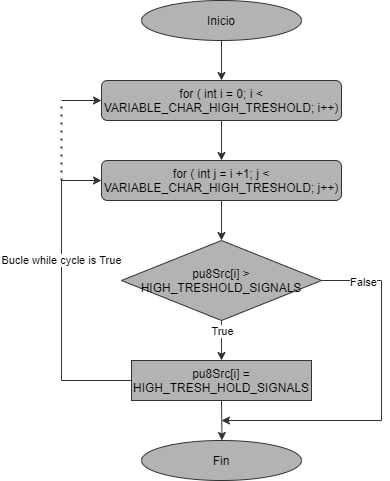

The diagram above was exported from draw.io. Its source (the exported page's mxGraphModel, read from the mxfile embedded in the PNG):
<mxGraphModel dx="460" dy="752" grid="1" gridSize="10" guides="0" tooltips="1" connect="1" arrows="1" fold="1" page="1" pageScale="1" pageWidth="827" pageHeight="1169" math="0" shadow="0">
  <root>
    <mxCell id="WIyWlLk6GJQsqaUBKTNV-0" />
    <mxCell id="WIyWlLk6GJQsqaUBKTNV-1" parent="WIyWlLk6GJQsqaUBKTNV-0" />
    <mxCell id="CaeHgP4WxyyFYlCNEe2C-0" value="Inicio" style="ellipse;whiteSpace=wrap;html=1;labelBackgroundColor=none;labelBorderColor=none;strokeColor=#333333;fillColor=#B3B3B3;" parent="WIyWlLk6GJQsqaUBKTNV-1" vertex="1">
      <mxGeometry x="280" y="80" width="160" height="40" as="geometry" />
    </mxCell>
    <mxCell id="CaeHgP4WxyyFYlCNEe2C-2" value="" style="endArrow=classic;html=1;fillColor=#dae8fc;labelBackgroundColor=none;labelBorderColor=none;strokeColor=#333333;" parent="WIyWlLk6GJQsqaUBKTNV-1" edge="1">
      <mxGeometry width="50" height="50" relative="1" as="geometry">
        <mxPoint x="360" y="120" as="sourcePoint" />
        <mxPoint x="360" y="160" as="targetPoint" />
      </mxGeometry>
    </mxCell>
    <mxCell id="CaeHgP4WxyyFYlCNEe2C-24" value="Fin" style="ellipse;whiteSpace=wrap;html=1;labelBackgroundColor=none;labelBorderColor=none;strokeColor=#333333;fillColor=#B3B3B3;" parent="WIyWlLk6GJQsqaUBKTNV-1" vertex="1">
      <mxGeometry x="280" y="520" width="160" height="40" as="geometry" />
    </mxCell>
    <mxCell id="6yqwIILNZPZyr_VtgoOr-11" value="&lt;span&gt;for ( int i = 0; i &amp;lt; VARIABLE_CHAR_HIGH_TRESHOLD; i++)&lt;/span&gt;" style="rounded=1;whiteSpace=wrap;html=1;labelBackgroundColor=none;labelBorderColor=none;strokeColor=#333333;fillColor=#B3B3B3;" parent="WIyWlLk6GJQsqaUBKTNV-1" vertex="1">
      <mxGeometry x="240" y="160" width="240" height="40" as="geometry" />
    </mxCell>
    <mxCell id="6yqwIILNZPZyr_VtgoOr-12" value="" style="endArrow=classic;html=1;fillColor=#dae8fc;labelBackgroundColor=none;labelBorderColor=none;strokeColor=#333333;" parent="WIyWlLk6GJQsqaUBKTNV-1" target="6yqwIILNZPZyr_VtgoOr-11" edge="1">
      <mxGeometry width="50" height="50" relative="1" as="geometry">
        <mxPoint x="359.5" y="200" as="sourcePoint" />
        <mxPoint x="360" y="240" as="targetPoint" />
      </mxGeometry>
    </mxCell>
    <mxCell id="6yqwIILNZPZyr_VtgoOr-19" value="" style="endArrow=classic;html=1;fillColor=#dae8fc;entryX=0.5;entryY=0;entryDx=0;entryDy=0;labelBackgroundColor=none;labelBorderColor=none;strokeColor=#333333;" parent="WIyWlLk6GJQsqaUBKTNV-1" edge="1">
      <mxGeometry width="50" height="50" relative="1" as="geometry">
        <mxPoint x="360" y="200" as="sourcePoint" />
        <mxPoint x="360" y="240" as="targetPoint" />
      </mxGeometry>
    </mxCell>
    <mxCell id="6yqwIILNZPZyr_VtgoOr-22" value="" style="endArrow=classic;html=1;fillColor=#dae8fc;labelBackgroundColor=none;labelBorderColor=none;strokeColor=#333333;" parent="WIyWlLk6GJQsqaUBKTNV-1" edge="1">
      <mxGeometry width="50" height="50" relative="1" as="geometry">
        <mxPoint x="360" y="480" as="sourcePoint" />
        <mxPoint x="360.5" y="520" as="targetPoint" />
      </mxGeometry>
    </mxCell>
    <mxCell id="Dn4_YnJ-BqSYE6kICeiG-1" value="pu8Src[i] = HIGH_TRESH_HOLD_SIGNALS" style="rounded=0;whiteSpace=wrap;html=1;labelBackgroundColor=none;fontColor=#000000;strokeColor=#333333;fillColor=#B3B3B3;" vertex="1" parent="WIyWlLk6GJQsqaUBKTNV-1">
      <mxGeometry x="270" y="440" width="180" height="40" as="geometry" />
    </mxCell>
    <mxCell id="Dn4_YnJ-BqSYE6kICeiG-11" value="&lt;span&gt;for ( int j = i +1; j &amp;lt; VARIABLE_CHAR_HIGH_TRESHOLD; j++)&lt;/span&gt;" style="rounded=1;whiteSpace=wrap;html=1;labelBackgroundColor=none;labelBorderColor=none;strokeColor=#333333;fillColor=#B3B3B3;" vertex="1" parent="WIyWlLk6GJQsqaUBKTNV-1">
      <mxGeometry x="240" y="240" width="240" height="40" as="geometry" />
    </mxCell>
    <mxCell id="Dn4_YnJ-BqSYE6kICeiG-12" value="" style="endArrow=classic;html=1;fillColor=#dae8fc;entryX=0.5;entryY=0;entryDx=0;entryDy=0;labelBackgroundColor=none;labelBorderColor=none;strokeColor=#333333;" edge="1" parent="WIyWlLk6GJQsqaUBKTNV-1">
      <mxGeometry width="50" height="50" relative="1" as="geometry">
        <mxPoint x="360" y="280" as="sourcePoint" />
        <mxPoint x="360" y="320" as="targetPoint" />
      </mxGeometry>
    </mxCell>
    <mxCell id="Dn4_YnJ-BqSYE6kICeiG-13" value="pu8Src[i] &amp;gt; HIGH_TRESHOLD_SIGNALS" style="rhombus;whiteSpace=wrap;html=1;labelBackgroundColor=none;fontColor=#000000;strokeColor=#333333;fillColor=#B3B3B3;" vertex="1" parent="WIyWlLk6GJQsqaUBKTNV-1">
      <mxGeometry x="260" y="320" width="200" height="80" as="geometry" />
    </mxCell>
    <mxCell id="Dn4_YnJ-BqSYE6kICeiG-15" value="" style="endArrow=classic;html=1;fillColor=#dae8fc;entryX=0.5;entryY=0;entryDx=0;entryDy=0;labelBackgroundColor=none;labelBorderColor=none;strokeColor=#333333;" edge="1" parent="WIyWlLk6GJQsqaUBKTNV-1">
      <mxGeometry width="50" height="50" relative="1" as="geometry">
        <mxPoint x="360" y="400" as="sourcePoint" />
        <mxPoint x="360" y="440" as="targetPoint" />
      </mxGeometry>
    </mxCell>
    <mxCell id="Dn4_YnJ-BqSYE6kICeiG-25" value="True" style="edgeLabel;html=1;align=center;verticalAlign=middle;resizable=0;points=[];fontColor=#000000;" vertex="1" connectable="0" parent="Dn4_YnJ-BqSYE6kICeiG-15">
      <mxGeometry x="-0.5" relative="1" as="geometry">
        <mxPoint as="offset" />
      </mxGeometry>
    </mxCell>
    <mxCell id="Dn4_YnJ-BqSYE6kICeiG-16" value="" style="endArrow=none;html=1;labelBackgroundColor=none;fontColor=#000000;strokeColor=#333333;" edge="1" parent="WIyWlLk6GJQsqaUBKTNV-1">
      <mxGeometry width="50" height="50" relative="1" as="geometry">
        <mxPoint x="200" y="460" as="sourcePoint" />
        <mxPoint x="270" y="460" as="targetPoint" />
      </mxGeometry>
    </mxCell>
    <mxCell id="Dn4_YnJ-BqSYE6kICeiG-17" value="" style="endArrow=none;html=1;labelBackgroundColor=none;fontColor=#000000;strokeColor=#333333;" edge="1" parent="WIyWlLk6GJQsqaUBKTNV-1">
      <mxGeometry width="50" height="50" relative="1" as="geometry">
        <mxPoint x="200" y="460" as="sourcePoint" />
        <mxPoint x="200" y="260" as="targetPoint" />
      </mxGeometry>
    </mxCell>
    <mxCell id="Dn4_YnJ-BqSYE6kICeiG-26" value="Bucle while cycle is True" style="edgeLabel;html=1;align=center;verticalAlign=middle;resizable=0;points=[];fontColor=#000000;" vertex="1" connectable="0" parent="Dn4_YnJ-BqSYE6kICeiG-17">
      <mxGeometry x="0.21" y="1" relative="1" as="geometry">
        <mxPoint as="offset" />
      </mxGeometry>
    </mxCell>
    <mxCell id="Dn4_YnJ-BqSYE6kICeiG-18" value="" style="endArrow=classic;html=1;labelBackgroundColor=none;fontColor=#000000;entryX=0;entryY=0.5;entryDx=0;entryDy=0;strokeColor=#333333;" edge="1" parent="WIyWlLk6GJQsqaUBKTNV-1" target="Dn4_YnJ-BqSYE6kICeiG-11">
      <mxGeometry width="50" height="50" relative="1" as="geometry">
        <mxPoint x="200" y="260" as="sourcePoint" />
        <mxPoint x="250" y="210" as="targetPoint" />
      </mxGeometry>
    </mxCell>
    <mxCell id="Dn4_YnJ-BqSYE6kICeiG-19" value="" style="endArrow=none;dashed=1;html=1;dashPattern=1 3;strokeWidth=2;labelBackgroundColor=none;fontColor=#000000;strokeColor=#333333;" edge="1" parent="WIyWlLk6GJQsqaUBKTNV-1">
      <mxGeometry width="50" height="50" relative="1" as="geometry">
        <mxPoint x="200" y="260" as="sourcePoint" />
        <mxPoint x="200" y="180" as="targetPoint" />
      </mxGeometry>
    </mxCell>
    <mxCell id="Dn4_YnJ-BqSYE6kICeiG-20" value="" style="endArrow=classic;html=1;labelBackgroundColor=none;fontColor=#000000;entryX=0;entryY=0.5;entryDx=0;entryDy=0;strokeColor=#333333;" edge="1" parent="WIyWlLk6GJQsqaUBKTNV-1" target="6yqwIILNZPZyr_VtgoOr-11">
      <mxGeometry width="50" height="50" relative="1" as="geometry">
        <mxPoint x="200" y="180" as="sourcePoint" />
        <mxPoint x="250" y="130" as="targetPoint" />
      </mxGeometry>
    </mxCell>
    <mxCell id="Dn4_YnJ-BqSYE6kICeiG-21" value="" style="endArrow=none;html=1;labelBackgroundColor=none;strokeColor=#333333;fontColor=#000000;" edge="1" parent="WIyWlLk6GJQsqaUBKTNV-1">
      <mxGeometry width="50" height="50" relative="1" as="geometry">
        <mxPoint x="460" y="360" as="sourcePoint" />
        <mxPoint x="520" y="360" as="targetPoint" />
      </mxGeometry>
    </mxCell>
    <mxCell id="Dn4_YnJ-BqSYE6kICeiG-24" value="False" style="edgeLabel;html=1;align=center;verticalAlign=middle;resizable=0;points=[];fontColor=#000000;" vertex="1" connectable="0" parent="Dn4_YnJ-BqSYE6kICeiG-21">
      <mxGeometry x="0.3667" y="-1" relative="1" as="geometry">
        <mxPoint as="offset" />
      </mxGeometry>
    </mxCell>
    <mxCell id="Dn4_YnJ-BqSYE6kICeiG-22" value="" style="endArrow=none;html=1;labelBackgroundColor=none;strokeColor=#333333;fontColor=#000000;" edge="1" parent="WIyWlLk6GJQsqaUBKTNV-1">
      <mxGeometry width="50" height="50" relative="1" as="geometry">
        <mxPoint x="520" y="500" as="sourcePoint" />
        <mxPoint x="520" y="360" as="targetPoint" />
      </mxGeometry>
    </mxCell>
    <mxCell id="Dn4_YnJ-BqSYE6kICeiG-23" value="" style="endArrow=classic;html=1;labelBackgroundColor=none;strokeColor=#333333;fontColor=#000000;" edge="1" parent="WIyWlLk6GJQsqaUBKTNV-1">
      <mxGeometry width="50" height="50" relative="1" as="geometry">
        <mxPoint x="520" y="500" as="sourcePoint" />
        <mxPoint x="360" y="500" as="targetPoint" />
      </mxGeometry>
    </mxCell>
  </root>
</mxGraphModel>